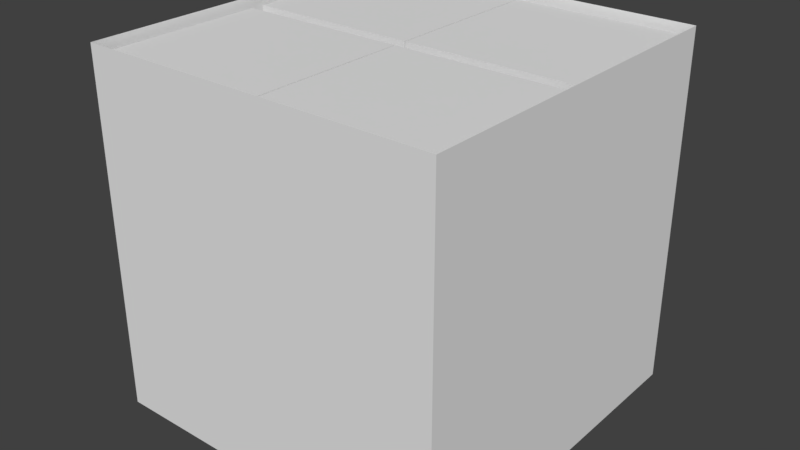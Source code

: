 # Source: box4.blend  (saved by Blender 2.78.0; exported with 4.5.12 LTS)
import bpy
from mathutils import Matrix  # noqa: F401  (used for matrix-valued properties, if any)

bpy.ops.wm.read_factory_settings(use_empty=True)
scene = bpy.context.scene
scene.name = 'Scene'

# ---- collections
col_collection_1 = bpy.data.collections.new('Collection 1'); scene.collection.children.link(col_collection_1)

# ---- world
world_world = bpy.data.worlds.new('World'); scene.world = world_world
world_world.color = (0.05088, 0.05088, 0.05088)
world_world.use_sun_shadow = False
world_world.sun_shadow_jitter_overblur = 0.0
world_world.cycles.sampling_method = 'MANUAL'

# ---- meshes
me_plane = bpy.data.meshes.new('Plane')
me_plane.from_pydata([(-1.0, -1.0, 0.0), (1.0, -1.0, 0.0), (-1.0, 1.0, 0.0), (1.0, 1.0, 0.0)], [], [(0, 1, 3, 2)])
me_plane.use_remesh_preserve_volume = False
me_plane.use_remesh_preserve_attributes = False
me_plane.use_mirror_vertex_groups = False
me_plane.update()
me_cube_009 = bpy.data.meshes.new('Cube.009')
me_cube_009.from_pydata([(0.0, 0.2105, -4.601e-08), (0.0, 0.2089, -0.02639), (0.0, 0.2039, -0.05236), (0.0, 0.1957, -0.0775), (0.0, 0.1845, -0.1014), (0.0, 0.1703, -0.1237), (0.0, 0.1535, -0.1441), (0.0, 0.1342, -0.1622), (0.0, 0.1128, -0.1778), (0.0, 0.08964, -0.1905), (0.0, 0.06506, -0.2002), (0.0, 0.03945, -0.2068), (0.0, 0.01322, -0.2101), (0.0, -0.01322, -0.2101), (0.0, -0.03945, -0.2068), (0.0, -0.06506, -0.2002), (0.0, -0.08964, -0.1905), (0.0, -0.1128, -0.1778), (0.0, -0.1342, -0.1622), (0.0, -0.1535, -0.1441), (0.0, -0.1703, -0.1237), (0.0, -0.1845, -0.1014), (0.0, -0.1957, -0.0775), (0.0, -0.2039, -0.05236), (0.0, -0.2089, -0.02639), (0.0, -0.2105, 1.23e-07), (0.0, -0.2089, 0.02639), (0.0, -0.2039, 0.05236), (0.0, -0.1957, 0.0775), (0.0, -0.1845, 0.1014), (0.0, -0.1703, 0.1237), (0.0, -0.1535, 0.1441), (0.0, -0.1342, 0.1622), (0.0, -0.1128, 0.1778), (0.0, -0.08964, 0.1905), (0.0, -0.06506, 0.2002), (0.0, -0.03945, 0.2068), (0.0, -0.01322, 0.2101), (0.0, 0.01322, 0.2101), (0.0, 0.03945, 0.2068), (0.0, 0.06506, 0.2002), (0.0, 0.08964, 0.1905), (0.0, 0.1128, 0.1778), (0.0, 0.1342, 0.1622), (0.0, 0.1535, 0.1441), (0.0, 0.1703, 0.1237), (0.0, 0.1845, 0.1014), (0.0, 0.1957, 0.0775), (0.0, 0.2039, 0.05236), (0.0, 0.2089, 0.02639), (-1.0, -1.0, -1.0), (-1.0, -1.0, 1.0), (-1.0, 1.0, -1.0), (-1.0, 1.0, 1.0), (1.0, -1.0, -1.0), (1.0, -1.0, 1.0), (1.0, 1.0, -1.0), (1.0, 1.0, 1.0), (-1.0, -0.2039, 0.05236), (-1.0, -0.1957, 0.0775), (-1.0, -0.1128, -0.1778), (-1.0, -0.1342, -0.1622), (-1.0, -0.2089, 0.02639), (-1.0, -0.1535, -0.1441), (-1.0, 0.06506, -0.2002), (-1.0, 0.01322, -0.2101), (-1.0, 0.1128, -0.1778), (-1.0, -0.08964, -0.1905), (-1.0, 0.08964, -0.1905), (-1.0, -0.06506, -0.2002), (-1.0, -0.1845, -0.1014), (-1.0, -0.1535, 0.1441), (-1.0, -0.1703, -0.1237), (-1.0, -0.1957, -0.0775), (-1.0, 0.2105, -2.301e-09), (-1.0, 0.1957, -0.0775), (-1.0, 0.2089, -0.02639), (-1.0, 0.2039, -0.05236), (-1.0, -0.1845, 0.1014), (-1.0, -0.1703, 0.1237), (-1.0, -0.1342, 0.1622), (-1.0, -0.1128, 0.1778), (-1.0, -0.03945, -0.2068), (-1.0, -0.01322, -0.2101), (-1.0, 0.03945, -0.2068), (-1.0, -0.2105, 1.667e-07), (-1.0, -0.2089, -0.02639), (-1.0, -0.2039, -0.05236), (-1.0, 0.1535, -0.1441), (-1.0, 0.1845, -0.1014), (-1.0, 0.1342, -0.1622), (-1.0, 0.1703, -0.1237), (-1.0, 0.2039, 0.05236), (-1.0, 0.2089, 0.02639), (-1.0, 0.01322, 0.2101), (-1.0, 0.03945, 0.2068), (-1.0, 0.08964, 0.1905), (-1.0, 0.1128, 0.1778), (-1.0, -0.01322, 0.2101), (-1.0, 0.1703, 0.1237), (-1.0, 0.1845, 0.1014), (-1.0, 0.1957, 0.0775), (-1.0, 0.1535, 0.1441), (-1.0, -0.08964, 0.1905), (-1.0, 0.06506, 0.2002), (-1.0, -0.06506, 0.2002), (-1.0, -0.03945, 0.2068), (-1.0, 0.1342, 0.1622), (-1.042, 1.0, -1.0), (-1.042, -1.0, -1.0), (-1.042, -1.0, 1.0), (-1.042, 1.0, 1.0), (-1.042, -0.2039, 0.05236), (-1.042, -0.1957, 0.0775), (-1.042, -0.1128, -0.1778), (-1.042, -0.1342, -0.1622), (-1.042, -0.2089, 0.02639), (-1.042, -0.1535, -0.1441), (-1.042, -0.08964, -0.1905), (-1.042, 0.08964, -0.1905), (-1.042, 0.06506, -0.2002), (-1.042, 0.1128, -0.1778), (-1.042, -0.06506, -0.2002), (-1.042, -0.1703, -0.1237), (-1.042, -0.1845, -0.1014), (-1.042, -0.1703, 0.1237), (-1.042, -0.1535, 0.1441), (-1.042, -0.1957, -0.0775), (-1.042, -0.2039, -0.05236), (-1.042, 0.2105, -3.073e-09), (-1.042, 0.2089, -0.02639), (-1.042, 0.1957, -0.0775), (-1.042, 0.1845, -0.1014), (-1.042, 0.2039, -0.05236), (-1.042, -0.1845, 0.1014), (-1.042, -0.1342, 0.1622), (-1.042, -0.1128, 0.1778), (-1.042, -0.01322, -0.2101), (-1.042, -0.03945, -0.2068), (-1.042, 0.03945, -0.2068), (-1.042, 0.01322, -0.2101), (-1.042, -0.2089, -0.02639), (-1.042, -0.2105, 1.659e-07), (-1.042, 0.1535, -0.1441), (-1.042, 0.1342, -0.1622), (-1.042, 0.1703, -0.1237), (-1.042, 0.2039, 0.05236), (-1.042, 0.2089, 0.02639), (-1.042, 0.01322, 0.2101), (-1.042, 0.03945, 0.2068), (-1.042, 0.08964, 0.1905), (-1.042, 0.1128, 0.1778), (-1.042, -0.01322, 0.2101), (-1.042, 0.1703, 0.1237), (-1.042, 0.1845, 0.1014), (-1.042, 0.1957, 0.0775), (-1.042, 0.1535, 0.1441), (-1.042, -0.08964, 0.1905), (-1.042, 0.06506, 0.2002), (-1.042, -0.06506, 0.2002), (-1.042, -0.03945, 0.2068), (-1.042, 0.1342, 0.1622)], [], [(1, 2, 3, 4, 5, 6, 7, 8, 9, 10, 11, 12, 13, 14, 15, 16, 17, 18, 19, 20, 21, 22, 23, 24, 25, 26, 27, 28, 29, 30, 31, 32, 33, 34, 35, 36, 37, 38, 39, 40, 41, 42, 43, 44, 45, 46, 47, 48, 49, 0), (72, 63, 117, 123), (52, 53, 57, 56), (56, 57, 55, 54), (54, 55, 51, 50), (52, 56, 54, 50), (57, 53, 51, 55), (96, 41, 40, 104), (94, 38, 37, 98), (88, 6, 5, 91), (81, 33, 32, 80), (78, 29, 28, 59), (69, 15, 14, 82), (66, 8, 7, 90), (59, 28, 27, 58), (101, 47, 46, 100), (87, 23, 22, 73), (89, 4, 3, 75), (79, 30, 29, 78), (64, 10, 9, 68), (76, 1, 0, 74), (61, 18, 17, 60), (60, 17, 16, 67), (67, 16, 15, 69), (105, 35, 34, 103), (100, 99, 153, 154), (100, 46, 45, 99), (70, 21, 20, 72), (97, 42, 41, 96), (93, 49, 48, 92), (72, 20, 19, 63), (102, 44, 43, 107), (83, 13, 12, 65), (98, 37, 36, 106), (62, 26, 25, 85), (77, 2, 1, 76), (99, 45, 44, 102), (73, 22, 21, 70), (90, 7, 6, 88), (91, 5, 4, 89), (84, 11, 10, 64), (65, 12, 11, 84), (106, 36, 35, 105), (85, 25, 24, 86), (82, 14, 13, 83), (68, 9, 8, 66), (58, 27, 26, 62), (74, 0, 49, 93), (80, 32, 31, 71), (103, 34, 33, 81), (75, 3, 2, 77), (95, 39, 38, 94), (63, 19, 18, 61), (104, 40, 39, 95), (86, 24, 23, 87), (71, 31, 30, 79), (107, 43, 42, 97), (92, 48, 47, 101), (109, 110, 142, 141, 128, 127, 124, 123, 117, 115, 114, 118, 122, 138, 137, 140, 139, 120, 119, 121, 144, 143, 145, 132, 131, 133, 130, 129, 111, 108), (111, 129, 147, 146, 155, 154, 153, 156, 161, 151, 150, 158, 149, 148, 152, 160, 159, 157, 136, 135, 126, 125, 134, 113, 112, 116, 142, 110), (92, 101, 155, 146), (73, 70, 124, 127), (99, 102, 156, 153), (76, 74, 129, 130), (101, 100, 154, 155), (89, 75, 131, 132), (52, 50, 109, 108), (103, 81, 136, 157), (75, 77, 133, 131), (50, 51, 110, 109), (104, 95, 149, 158), (77, 76, 130, 133), (51, 53, 111, 110), (96, 104, 158, 150), (79, 78, 134, 125), (53, 52, 108, 111), (84, 64, 120, 139), (80, 71, 126, 135), (105, 103, 157, 159), (81, 80, 135, 136), (98, 106, 160, 152), (78, 59, 113, 134), (102, 107, 161, 156), (82, 83, 137, 138), (106, 105, 159, 160), (65, 84, 139, 140), (107, 97, 151, 161), (69, 82, 138, 122), (83, 65, 140, 137), (85, 86, 141, 142), (62, 85, 142, 116), (59, 58, 112, 113), (86, 87, 128, 141), (61, 60, 114, 115), (90, 88, 143, 144), (58, 62, 116, 112), (91, 89, 132, 145), (63, 61, 115, 117), (66, 90, 144, 121), (60, 67, 118, 114), (88, 91, 145, 143), (64, 68, 119, 120), (93, 92, 146, 147), (68, 66, 121, 119), (74, 93, 147, 129), (67, 69, 122, 118), (95, 94, 148, 149), (70, 72, 123, 124), (97, 96, 150, 151), (71, 79, 125, 126), (94, 98, 152, 148), (87, 73, 127, 128)])
me_cube_009.use_remesh_preserve_volume = False
me_cube_009.use_remesh_preserve_attributes = False
me_cube_009.use_mirror_vertex_groups = False
me_cube_009.update()
me_cube_008 = bpy.data.meshes.new('Cube.008')
me_cube_008.from_pydata([(0.0, 0.2105, 4.601e-08), (0.0, 0.2089, -0.02639), (0.0, 0.2039, -0.05236), (0.0, 0.1957, -0.0775), (0.0, 0.1845, -0.1014), (0.0, 0.1703, -0.1237), (0.0, 0.1535, -0.1441), (0.0, 0.1342, -0.1622), (0.0, 0.1128, -0.1778), (0.0, 0.08964, -0.1905), (0.0, 0.06506, -0.2002), (0.0, 0.03945, -0.2068), (0.0, 0.01322, -0.2101), (0.0, -0.01322, -0.2101), (0.0, -0.03945, -0.2068), (0.0, -0.06506, -0.2002), (0.0, -0.08964, -0.1905), (0.0, -0.1128, -0.1778), (0.0, -0.1342, -0.1622), (0.0, -0.1535, -0.1441), (0.0, -0.1703, -0.1237), (0.0, -0.1845, -0.1014), (0.0, -0.1957, -0.0775), (0.0, -0.2039, -0.05236), (0.0, -0.2089, -0.02639), (0.0, -0.2105, 2.15e-07), (0.0, -0.2089, 0.02639), (0.0, -0.2039, 0.05236), (0.0, -0.1957, 0.0775), (0.0, -0.1845, 0.1014), (0.0, -0.1703, 0.1237), (0.0, -0.1535, 0.1441), (0.0, -0.1342, 0.1622), (0.0, -0.1128, 0.1778), (0.0, -0.08964, 0.1905), (0.0, -0.06506, 0.2002), (0.0, -0.03945, 0.2068), (0.0, -0.01322, 0.2101), (0.0, 0.01322, 0.2101), (0.0, 0.03945, 0.2068), (0.0, 0.06506, 0.2002), (0.0, 0.08964, 0.1905), (0.0, 0.1128, 0.1778), (0.0, 0.1342, 0.1622), (0.0, 0.1535, 0.1441), (0.0, 0.1703, 0.1237), (0.0, 0.1845, 0.1014), (0.0, 0.1957, 0.0775), (0.0, 0.2039, 0.05236), (0.0, 0.2089, 0.02639), (-1.0, -1.0, -1.0), (-1.0, -1.0, 1.0), (-1.0, 1.0, -1.0), (-1.0, 1.0, 1.0), (1.0, -1.0, -1.0), (1.0, -1.0, 1.0), (1.0, 1.0, -1.0), (1.0, 1.0, 1.0), (1.0, -0.2039, 0.05236), (1.0, -0.1957, 0.0775), (1.0, -0.1128, -0.1778), (1.0, -0.1342, -0.1622), (1.0, -0.2089, 0.02639), (1.0, -0.1535, -0.1441), (1.0, 0.06506, -0.2002), (1.0, 0.01322, -0.2101), (1.0, 0.1128, -0.1778), (1.0, -0.08964, -0.1905), (1.0, 0.08964, -0.1905), (1.0, -0.06506, -0.2002), (1.0, -0.1845, -0.1014), (1.0, -0.1535, 0.1441), (1.0, -0.1703, -0.1237), (1.0, -0.1957, -0.0775), (1.0, 0.2105, 2.301e-09), (1.0, 0.1957, -0.0775), (1.0, 0.2089, -0.02639), (1.0, 0.2039, -0.05236), (1.0, -0.1845, 0.1014), (1.0, -0.1703, 0.1237), (1.0, -0.1342, 0.1622), (1.0, -0.1128, 0.1778), (1.0, -0.03945, -0.2068), (1.0, -0.01322, -0.2101), (1.0, 0.03945, -0.2068), (1.0, -0.2105, 1.713e-07), (1.0, -0.2089, -0.02639), (1.0, -0.2039, -0.05236), (1.0, 0.1535, -0.1441), (1.0, 0.1845, -0.1014), (1.0, 0.1342, -0.1622), (1.0, 0.1703, -0.1237), (1.0, 0.2039, 0.05236), (1.0, 0.2089, 0.02639), (1.0, 0.01322, 0.2101), (1.0, 0.03945, 0.2068), (1.0, 0.08964, 0.1905), (1.0, 0.1128, 0.1778), (1.0, -0.01322, 0.2101), (1.0, 0.1703, 0.1237), (1.0, 0.1845, 0.1014), (1.0, 0.1957, 0.0775), (1.0, 0.1535, 0.1441), (1.0, -0.08964, 0.1905), (1.0, 0.06506, 0.2002), (1.0, -0.06506, 0.2002), (1.0, -0.03945, 0.2068), (1.0, 0.1342, 0.1622), (1.042, 1.0, 1.0), (1.042, 1.0, -1.0), (1.042, -1.0, -1.0), (1.042, -1.0, 1.0), (1.042, -0.2039, 0.05236), (1.042, -0.1957, 0.0775), (1.042, -0.1128, -0.1778), (1.042, -0.1342, -0.1622), (1.042, -0.2089, 0.02639), (1.042, -0.1535, -0.1441), (1.042, 0.08964, -0.1905), (1.042, 0.06506, -0.2002), (1.042, 0.1342, -0.1622), (1.042, 0.1128, -0.1778), (1.042, -0.06506, -0.2002), (1.042, -0.08964, -0.1905), (1.042, -0.1703, -0.1237), (1.042, -0.1845, -0.1014), (1.042, -0.1703, 0.1237), (1.042, -0.1535, 0.1441), (1.042, -0.1957, -0.0775), (1.042, 0.2039, -0.05236), (1.042, 0.1957, -0.0775), (1.042, 0.2105, 2.301e-09), (1.042, 0.2089, -0.02639), (1.042, -0.1845, 0.1014), (1.042, -0.1342, 0.1622), (1.042, -0.1128, 0.1778), (1.042, -0.01322, -0.2101), (1.042, -0.03945, -0.2068), (1.042, 0.03945, -0.2068), (1.042, 0.01322, -0.2101), (1.042, -0.2089, -0.02639), (1.042, -0.2105, 1.713e-07), (1.042, -0.2039, -0.05236), (1.042, 0.1703, -0.1237), (1.042, 0.1535, -0.1441), (1.042, 0.1845, -0.1014), (1.042, 0.2039, 0.05236), (1.042, 0.2089, 0.02639), (1.042, 0.01322, 0.2101), (1.042, 0.03945, 0.2068), (1.042, 0.06506, 0.2002), (1.042, 0.08964, 0.1905), (1.042, -0.01322, 0.2101), (1.042, 0.1128, 0.1778), (1.042, 0.1703, 0.1237), (1.042, 0.1845, 0.1014), (1.042, 0.1957, 0.0775), (1.042, 0.1535, 0.1441), (1.042, -0.08964, 0.1905), (1.042, -0.06506, 0.2002), (1.042, -0.03945, 0.2068), (1.042, 0.1342, 0.1622)], [], [(0, 1, 76, 74), (1, 2, 77, 76), (2, 3, 75, 77), (3, 4, 89, 75), (4, 5, 91, 89), (5, 6, 88, 91), (6, 7, 90, 88), (7, 8, 66, 90), (8, 9, 68, 66), (9, 10, 64, 68), (10, 11, 84, 64), (11, 12, 65, 84), (12, 13, 83, 65), (13, 14, 82, 83), (14, 15, 69, 82), (15, 16, 67, 69), (16, 17, 60, 67), (17, 18, 61, 60), (18, 19, 63, 61), (19, 20, 72, 63), (20, 21, 70, 72), (21, 22, 73, 70), (22, 23, 87, 73), (23, 24, 86, 87), (24, 25, 85, 86), (25, 26, 62, 85), (26, 27, 58, 62), (27, 28, 59, 58), (28, 29, 78, 59), (29, 30, 79, 78), (30, 31, 71, 79), (31, 32, 80, 71), (32, 33, 81, 80), (33, 34, 103, 81), (34, 35, 105, 103), (35, 36, 106, 105), (36, 37, 98, 106), (37, 38, 94, 98), (38, 39, 95, 94), (39, 40, 104, 95), (40, 41, 96, 104), (41, 42, 97, 96), (42, 43, 107, 97), (43, 44, 102, 107), (44, 45, 99, 102), (45, 46, 100, 99), (46, 47, 101, 100), (47, 48, 92, 101), (48, 49, 93, 92), (49, 0, 74, 93), (0, 49, 48, 47, 46, 45, 44, 43, 42, 41, 40, 39, 38, 37, 36, 35, 34, 33, 32, 31, 30, 29, 28, 27, 26, 25, 24, 23, 22, 21, 20, 19, 18, 17, 16, 15, 14, 13, 12, 11, 10, 9, 8, 7, 6, 5, 4, 3, 2, 1), (50, 51, 53, 52), (52, 53, 57, 56), (67, 60, 114, 123), (54, 55, 51, 50), (52, 56, 54, 50), (57, 53, 51, 55), (99, 100, 155, 154), (109, 108, 131, 132, 129, 130, 145, 143, 144, 120, 121, 118, 119, 138, 139, 136, 137, 122, 123, 114, 115, 117, 124, 125, 128, 142, 140, 141, 111, 110), (111, 141, 116, 112, 113, 133, 126, 127, 134, 135, 158, 159, 160, 152, 148, 149, 150, 151, 153, 161, 157, 154, 155, 156, 146, 147, 131, 108), (101, 92, 146, 156), (77, 75, 130, 129), (102, 99, 154, 157), (74, 76, 132, 131), (100, 101, 156, 155), (76, 77, 129, 132), (81, 103, 158, 135), (78, 79, 126, 133), (95, 104, 150, 149), (71, 80, 134, 127), (103, 105, 159, 158), (59, 78, 133, 113), (64, 84, 138, 119), (80, 81, 135, 134), (106, 98, 152, 160), (83, 82, 137, 136), (56, 57, 108, 109), (107, 102, 157, 161), (84, 65, 139, 138), (54, 56, 109, 110), (105, 106, 160, 159), (82, 69, 122, 137), (57, 55, 111, 108), (97, 107, 161, 153), (65, 83, 136, 139), (55, 54, 110, 111), (86, 85, 141, 140), (73, 87, 142, 128), (85, 62, 116, 141), (58, 59, 113, 112), (87, 86, 140, 142), (60, 61, 115, 114), (91, 88, 144, 143), (62, 58, 112, 116), (75, 89, 145, 130), (61, 63, 117, 115), (88, 90, 120, 144), (68, 64, 119, 118), (89, 91, 143, 145), (90, 66, 121, 120), (92, 93, 147, 146), (69, 67, 123, 122), (93, 74, 131, 147), (66, 68, 118, 121), (94, 95, 149, 148), (72, 70, 125, 124), (104, 96, 151, 150), (79, 71, 127, 126), (98, 94, 148, 152), (63, 72, 124, 117), (96, 97, 153, 151), (70, 73, 128, 125)])
me_cube_008.use_remesh_preserve_volume = False
me_cube_008.use_remesh_preserve_attributes = False
me_cube_008.use_mirror_vertex_groups = False
me_cube_008.update()
me_cylinder_003 = bpy.data.meshes.new('Cylinder.003')
me_cylinder_003.from_pydata([(0.0, 0.1, -0.5), (0.0, 0.1, 0.5), (0.01253, 0.09921, -0.5), (0.01253, 0.09921, 0.5), (0.02487, 0.09686, -0.5), (0.02487, 0.09686, 0.5), (0.03681, 0.09298, -0.5), (0.03681, 0.09298, 0.5), (0.04818, 0.08763, -0.5), (0.04818, 0.08763, 0.5), (0.05878, 0.0809, -0.5), (0.05878, 0.0809, 0.5), (0.06845, 0.0729, -0.5), (0.06845, 0.0729, 0.5), (0.07705, 0.06374, -0.5), (0.07705, 0.06374, 0.5), (0.08443, 0.05358, -0.5), (0.08443, 0.05358, 0.5), (0.09048, 0.04258, -0.5), (0.09048, 0.04258, 0.5), (0.09511, 0.0309, -0.5), (0.09511, 0.0309, 0.5), (0.09823, 0.01874, -0.5), (0.09823, 0.01874, 0.5), (0.0998, 0.006279, -0.5), (0.0998, 0.006279, 0.5), (0.0998, -0.006279, -0.5), (0.0998, -0.006279, 0.5), (0.09823, -0.01874, -0.5), (0.09823, -0.01874, 0.5), (0.09511, -0.0309, -0.5), (0.09511, -0.0309, 0.5), (0.09048, -0.04258, -0.5), (0.09048, -0.04258, 0.5), (0.08443, -0.05358, -0.5), (0.08443, -0.05358, 0.5), (0.07705, -0.06374, -0.5), (0.07705, -0.06374, 0.5), (0.06845, -0.0729, -0.5), (0.06845, -0.0729, 0.5), (0.05878, -0.0809, -0.5), (0.05878, -0.0809, 0.5), (0.04818, -0.08763, -0.5), (0.04818, -0.08763, 0.5), (0.03681, -0.09298, -0.5), (0.03681, -0.09298, 0.5), (0.02487, -0.09686, -0.5), (0.02487, -0.09686, 0.5), (0.01253, -0.09921, -0.5), (0.01253, -0.09921, 0.5), (-8.027e-08, -0.1, -0.5), (-8.027e-08, -0.1, 0.5), (-0.01253, -0.09921, -0.5), (-0.01253, -0.09921, 0.5), (-0.02487, -0.09686, -0.5), (-0.02487, -0.09686, 0.5), (-0.03681, -0.09298, -0.5), (-0.03681, -0.09298, 0.5), (-0.04818, -0.08763, -0.5), (-0.04818, -0.08763, 0.5), (-0.05878, -0.0809, -0.5), (-0.05878, -0.0809, 0.5), (-0.06845, -0.0729, -0.5), (-0.06845, -0.0729, 0.5), (-0.07705, -0.06374, -0.5), (-0.07705, -0.06374, 0.5), (-0.08443, -0.05358, -0.5), (-0.08443, -0.05358, 0.5), (-0.09048, -0.04258, -0.5), (-0.09048, -0.04258, 0.5), (-0.09511, -0.0309, -0.5), (-0.09511, -0.0309, 0.5), (-0.09823, -0.01874, -0.5), (-0.09823, -0.01874, 0.5), (-0.0998, -0.006279, -0.5), (-0.0998, -0.006279, 0.5), (-0.0998, 0.006279, -0.5), (-0.0998, 0.006279, 0.5), (-0.09823, 0.01874, -0.5), (-0.09823, 0.01874, 0.5), (-0.09511, 0.0309, -0.5), (-0.09511, 0.0309, 0.5), (-0.09048, 0.04258, -0.5), (-0.09048, 0.04258, 0.5), (-0.08443, 0.05358, -0.5), (-0.08443, 0.05358, 0.5), (-0.07705, 0.06374, -0.5), (-0.07705, 0.06374, 0.5), (-0.06845, 0.0729, -0.5), (-0.06845, 0.0729, 0.5), (-0.05878, 0.0809, -0.5), (-0.05878, 0.0809, 0.5), (-0.04818, 0.08763, -0.5), (-0.04818, 0.08763, 0.5), (-0.03681, 0.09298, -0.5), (-0.03681, 0.09298, 0.5), (-0.02487, 0.09686, -0.5), (-0.02487, 0.09686, 0.5), (-0.01253, 0.09921, -0.5), (-0.01253, 0.09921, 0.5)], [], [(0, 1, 3, 2), (2, 3, 5, 4), (4, 5, 7, 6), (6, 7, 9, 8), (8, 9, 11, 10), (10, 11, 13, 12), (12, 13, 15, 14), (14, 15, 17, 16), (16, 17, 19, 18), (18, 19, 21, 20), (20, 21, 23, 22), (22, 23, 25, 24), (24, 25, 27, 26), (26, 27, 29, 28), (28, 29, 31, 30), (30, 31, 33, 32), (32, 33, 35, 34), (34, 35, 37, 36), (36, 37, 39, 38), (38, 39, 41, 40), (40, 41, 43, 42), (42, 43, 45, 44), (44, 45, 47, 46), (46, 47, 49, 48), (48, 49, 51, 50), (50, 51, 53, 52), (52, 53, 55, 54), (54, 55, 57, 56), (56, 57, 59, 58), (58, 59, 61, 60), (60, 61, 63, 62), (62, 63, 65, 64), (64, 65, 67, 66), (66, 67, 69, 68), (68, 69, 71, 70), (70, 71, 73, 72), (72, 73, 75, 74), (74, 75, 77, 76), (76, 77, 79, 78), (78, 79, 81, 80), (80, 81, 83, 82), (82, 83, 85, 84), (84, 85, 87, 86), (86, 87, 89, 88), (88, 89, 91, 90), (90, 91, 93, 92), (92, 93, 95, 94), (94, 95, 97, 96), (3, 1, 99, 97, 95, 93, 91, 89, 87, 85, 83, 81, 79, 77, 75, 73, 71, 69, 67, 65, 63, 61, 59, 57, 55, 53, 51, 49, 47, 45, 43, 41, 39, 37, 35, 33, 31, 29, 27, 25, 23, 21, 19, 17, 15, 13, 11, 9, 7, 5), (96, 97, 99, 98), (98, 99, 1, 0), (0, 2, 4, 6, 8, 10, 12, 14, 16, 18, 20, 22, 24, 26, 28, 30, 32, 34, 36, 38, 40, 42, 44, 46, 48, 50, 52, 54, 56, 58, 60, 62, 64, 66, 68, 70, 72, 74, 76, 78, 80, 82, 84, 86, 88, 90, 92, 94, 96, 98)])
me_cylinder_003.use_remesh_preserve_volume = False
me_cylinder_003.use_remesh_preserve_attributes = False
me_cylinder_003.use_mirror_vertex_groups = False
me_cylinder_003.update()
me_cube_001 = bpy.data.meshes.new('Cube.001')
me_cube_001.from_pydata([(-1.0, -1.0, -1.0), (-1.0, -1.0, 1.0), (-1.0, 1.0, -1.0), (-1.0, 1.0, 1.0), (1.0, -1.0, -1.0), (1.0, -1.0, 1.0), (1.0, 1.0, -1.0), (1.0, 1.0, 1.0)], [], [(0, 1, 3, 2), (2, 3, 7, 6), (6, 7, 5, 4), (4, 5, 1, 0), (2, 6, 4, 0)])
me_cube_001.use_remesh_preserve_volume = False
me_cube_001.use_remesh_preserve_attributes = False
me_cube_001.use_mirror_vertex_groups = False
me_cube_001.update()
me_cube_002 = bpy.data.meshes.new('Cube.002')
me_cube_002.from_pydata([(-1.0, -1.0, -1.0), (-1.0, -1.0, 1.0), (-1.0, 1.0, -1.0), (-1.0, 1.0, 1.0), (1.0, -1.0, -1.0), (1.0, -1.0, 1.0), (1.0, 1.0, -1.0), (1.0, 1.0, 1.0), (1.0, 1.0, 0.0), (1.0, 0.0, -1.0), (1.0, 0.0, 1.0), (1.0, -1.0, 0.0), (1.0, 1.0, -0.5), (1.0, 0.5, -1.0), (1.0, -0.5, 1.0), (1.0, -1.0, -0.5), (1.0, 1.0, 0.5), (1.0, -0.5, -1.0), (1.0, 0.5, 1.0), (1.0, -1.0, 0.5), (1.0, 1.0, -0.73), (1.0, 0.75, -1.0), (1.0, -0.75, 1.0), (1.0, -1.0, -0.73), (1.0, 1.0, 0.27), (1.0, -0.25, -1.0), (1.0, 0.25, 1.0), (1.0, -1.0, 0.27), (1.0, 0.0, -0.73), (1.0, 0.0, 0.27), (1.0, 1.0, -0.27), (1.0, 0.25, -1.0), (1.0, -0.25, 1.0), (1.0, -1.0, -0.27), (1.0, 1.0, 0.73), (1.0, -0.75, -1.0), (1.0, 0.75, 1.0), (1.0, -1.0, 0.73), (1.0, 0.0, -0.27), (1.0, 0.0, 0.73), (1.0, 0.5, 0.27), (1.0, 0.5, 0.73), (1.0, 0.5, -0.73), (1.0, 0.5, -0.27), (1.0, -0.5, -0.73), (1.0, -0.5, -0.27), (1.0, -0.5, 0.27), (1.0, -0.5, 0.73), (1.0, -0.25, 0.73), (1.0, -0.25, 0.27), (1.0, -0.75, 0.27), (1.0, -0.25, -0.27), (1.0, -0.25, -0.73), (1.0, -0.75, -0.73), (1.0, 0.75, -0.27), (1.0, 0.75, -0.73), (1.0, 0.25, -0.73), (1.0, 0.75, 0.73), (1.0, 0.75, 0.27), (1.0, 0.25, 0.27), (1.0, 0.25, 0.73), (1.0, 0.25, -0.27), (1.0, -0.75, -0.27), (1.0, -0.75, 0.73), (1.401, 1.0, 0.73), (1.401, 1.0, 0.5), (1.401, -1.0, 0.73), (1.401, -1.0, 0.5), (1.401, 1.0, 0.27), (1.401, -1.0, 0.27), (1.401, -0.25, 0.73), (1.401, -0.5, 0.73), (1.401, 0.0, 0.73), (1.401, -0.25, 0.27), (1.401, -0.5, 0.27), (1.401, 0.0, 0.27), (1.401, -0.75, 0.27), (1.401, 0.75, 0.73), (1.401, 0.5, 0.73), (1.401, 0.75, 0.27), (1.401, 0.5, 0.27), (1.401, 0.25, 0.27), (1.401, 0.25, 0.73), (1.401, -0.75, 0.73), (1.401, 1.0, -0.27), (1.401, 1.0, -0.5), (1.401, -1.0, -0.27), (1.401, -1.0, -0.5), (1.401, 1.0, -0.73), (1.401, -1.0, -0.73), (1.401, -0.25, -0.27), (1.401, -0.5, -0.27), (1.401, 0.0, -0.27), (1.401, -0.25, -0.73), (1.401, -0.5, -0.73), (1.401, 0.0, -0.73), (1.401, -0.75, -0.73), (1.401, 0.75, -0.27), (1.401, 0.5, -0.27), (1.401, 0.75, -0.73), (1.401, 0.5, -0.73), (1.401, 0.25, -0.73), (1.401, 0.25, -0.27), (1.401, -0.75, -0.27), (1.042, 1.0, 0.25), (1.042, 1.0, 0.0), (1.042, -1.0, 0.25), (1.042, -1.0, 0.0), (1.042, 1.0, -0.25), (1.042, -1.0, -0.25), (1.042, -0.25, 0.25), (1.042, -0.5, 0.25), (1.042, 0.0, 0.25), (1.042, -0.75, 0.25), (1.042, -0.25, -0.25), (1.042, -0.5, -0.25), (1.042, 0.0, -0.25), (1.042, 0.75, -0.25), (1.042, 0.5, -0.25), (1.042, 0.75, 0.25), (1.042, 0.5, 0.25), (1.042, 0.25, 0.25), (1.042, 0.25, -0.25), (1.042, -0.75, -0.25), (1.042, -0.75, 1.0), (1.042, -1.0, 1.0), (1.042, 0.25, 1.0), (1.042, 0.0, 1.0), (1.042, -0.25, 1.0), (1.042, -0.5, 1.0), (1.042, 0.75, 1.0), (1.042, 0.5, 1.0), (1.042, 1.0, 1.0), (1.042, 1.0, 0.75), (1.042, -1.0, 0.75), (1.042, -0.25, 0.75), (1.042, -0.5, 0.75), (1.042, 0.0, 0.75), (1.042, 0.75, 0.75), (1.042, 0.5, 0.75), (1.042, 0.25, 0.75), (1.042, -0.75, 0.75), (1.042, 1.0, -0.75), (1.042, 1.0, -1.0), (1.042, 0.75, -1.0), (1.042, -1.0, -0.75), (1.042, -1.0, -1.0), (1.042, -0.25, -1.0), (1.042, 0.0, -1.0), (1.042, 0.25, -1.0), (1.042, 0.5, -1.0), (1.042, -0.75, -1.0), (1.042, -0.5, -1.0), (1.042, -0.25, -0.75), (1.042, -0.5, -0.75), (1.042, 0.0, -0.75), (1.042, -0.75, -0.75), (1.042, 0.75, -0.75), (1.042, 0.5, -0.75), (1.042, 0.25, -0.75)], [], [(0, 1, 3, 2), (2, 3, 7, 34, 16, 24, 8, 30, 12, 20, 6), (4, 23, 15, 33, 11, 27, 19, 37, 5, 1, 0), (2, 6, 21, 13, 31, 9, 25, 17, 35, 4, 0), (7, 3, 1, 5, 22, 14, 32, 10, 26, 18, 36), (15, 23, 89, 87, 86, 33), (37, 19, 27, 69, 67, 66), (75, 81, 80, 79, 68, 65, 64, 77, 78, 82, 72, 70, 71, 83, 66, 67, 69, 76, 74, 73), (42, 55, 20, 88, 99, 100, 101, 95, 93, 94, 96, 89, 23, 53, 44, 52, 28, 56), (43, 61, 38, 51, 45, 62, 33, 86, 103, 91, 90, 92, 102, 98, 97, 84, 30, 54), (63, 47, 136, 141), (8, 24, 104, 105), (42, 56, 159, 158), (95, 101, 100, 99, 88, 85, 84, 97, 98, 102, 92, 90, 91, 103, 86, 87, 89, 96, 94, 93), (12, 30, 84, 85, 88, 20), (49, 29, 59, 40, 58, 24, 68, 79, 80, 81, 75, 73, 74, 76, 69, 27, 50, 46), (39, 48, 47, 63, 37, 66, 83, 71, 70, 72, 82, 78, 77, 64, 34, 57, 41, 60), (24, 16, 34, 64, 65, 68), (107, 109, 123, 115, 114, 116, 122, 118, 117, 108, 105, 104, 119, 120, 121, 112, 110, 111, 113, 106), (45, 51, 114, 115), (43, 54, 117, 118), (30, 8, 105, 108), (51, 38, 116, 114), (54, 30, 108, 117), (38, 61, 122, 116), (61, 43, 118, 122), (27, 11, 107, 106), (58, 40, 120, 119), (49, 46, 111, 110), (33, 62, 123, 109), (11, 33, 109, 107), (24, 58, 119, 104), (29, 49, 110, 112), (62, 45, 115, 123), (59, 29, 112, 121), (50, 27, 106, 113), (40, 59, 121, 120), (46, 50, 113, 111), (124, 125, 134, 141, 136, 135, 137, 140, 139, 138, 133, 132, 130, 131, 126, 127, 128, 129), (7, 36, 130, 132), (32, 14, 129, 128), (39, 60, 140, 137), (5, 37, 134, 125), (60, 41, 139, 140), (41, 57, 138, 139), (47, 48, 135, 136), (26, 10, 127, 126), (57, 34, 133, 138), (14, 22, 124, 129), (48, 39, 137, 135), (10, 32, 128, 127), (22, 5, 125, 124), (36, 18, 131, 130), (34, 7, 132, 133), (37, 63, 141, 134), (18, 26, 126, 131), (153, 154, 156, 145, 146, 151, 152, 147, 148, 149, 150, 144, 143, 142, 157, 158, 159, 155), (25, 9, 148, 147), (13, 21, 144, 150), (6, 20, 142, 143), (9, 31, 149, 148), (52, 44, 154, 153), (21, 6, 143, 144), (55, 42, 158, 157), (35, 17, 152, 151), (28, 52, 153, 155), (20, 55, 157, 142), (23, 4, 146, 145), (53, 23, 145, 156), (17, 25, 147, 152), (56, 28, 155, 159), (4, 35, 151, 146), (44, 53, 156, 154), (31, 13, 150, 149)])
me_cube_002.use_remesh_preserve_volume = False
me_cube_002.use_remesh_preserve_attributes = False
me_cube_002.use_mirror_vertex_groups = False
me_cube_002.update()
me_cube_004 = bpy.data.meshes.new('Cube.004')
me_cube_004.from_pydata([(-1.0, -1.0, -1.0), (-1.0, -1.0, -0.75), (-1.0, 1.0, -0.75), (-1.0, 1.0, -1.0), (1.0, 1.0, -1.0), (1.0, -1.0, -1.0), (1.0, -1.0, 1.0), (-1.0, -1.0, 1.0), (-1.0, -1.0, 0.75), (-0.6701, -1.0, 0.75), (-0.6701, -1.0, 0.5), (-0.6701, -1.0, 0.25), (-1.0, -1.0, 0.25), (-1.0, -1.0, -0.25), (-0.6701, -1.0, -0.25), (-0.6701, -1.0, -0.5), (-0.6701, -1.0, -0.75), (-0.6701, 1.0, -0.75), (-0.6701, 1.0, -0.5), (-0.6701, 1.0, -0.25), (-1.0, 1.0, -0.25), (-1.0, 1.0, 0.25), (-0.6701, 1.0, 0.25), (-0.6701, 1.0, 0.5), (-0.6701, 1.0, 0.75), (-1.0, 1.0, 0.75), (-1.0, 1.0, 1.0), (1.0, 1.0, 1.0), (-0.6701, 0.0, 0.25), (-0.6701, -0.25, 0.25), (-0.6701, -0.5, 0.25), (-0.6701, -0.75, 0.25), (-0.6701, -0.75, 0.75), (-0.6701, -0.5, 0.75), (-0.6701, -0.25, 0.75), (-0.6701, 0.0, 0.75), (-0.6701, 0.25, 0.75), (-0.6701, 0.5, 0.75), (-0.6701, 0.75, 0.75), (-0.6701, 0.75, 0.25), (-0.6701, 0.5, 0.25), (-0.6701, 0.25, 0.25), (-0.6701, -0.75, -0.75), (-0.6701, -0.5, -0.75), (-0.6701, -0.25, -0.75), (-0.6701, 0.0, -0.75), (-0.6701, 0.25, -0.75), (-0.6701, 0.5, -0.75), (-0.6701, 0.75, -0.75), (-0.6701, -0.75, -0.25), (-0.6701, -0.5, -0.25), (-0.6701, -0.25, -0.25), (-0.6701, 0.0, -0.25), (-0.6701, 0.25, -0.25), (-0.6701, 0.5, -0.25), (-0.6701, 0.75, -0.25), (-1.021, 1.0, 0.75), (-1.021, 1.0, 1.0), (-1.021, -1.0, 1.0), (-1.021, -1.0, 0.75), (-1.021, 1.0, -0.25), (-1.021, 1.0, 0.25), (-1.021, -1.0, -0.25), (-1.021, -1.0, 0.25), (-1.021, -1.0, -1.0), (-1.021, -1.0, -0.75), (-1.021, 1.0, -0.75), (-1.021, 1.0, -1.0)], [], [(3, 0, 64, 67), (3, 4, 5, 0), (5, 6, 7, 8, 9, 10, 11, 12, 13, 14, 15, 16, 1, 0), (3, 2, 17, 18, 19, 20, 21, 22, 23, 24, 25, 26, 27, 4), (4, 27, 6, 5), (27, 26, 7, 6), (26, 25, 56, 57), (21, 20, 60, 61), (28, 29, 30, 31, 11, 10, 9, 32, 33, 34, 35, 36, 37, 38, 24, 23, 22, 39, 40, 41), (21, 12, 11, 31, 30, 29, 28, 41, 40, 39, 22), (8, 25, 24, 38, 37, 36, 35, 34, 33, 32, 9), (2, 1, 16, 42, 43, 44, 45, 46, 47, 48, 17), (45, 44, 43, 42, 16, 15, 14, 49, 50, 51, 52, 53, 54, 55, 19, 18, 17, 48, 47, 46), (13, 20, 19, 55, 54, 53, 52, 51, 50, 49, 14), (59, 58, 57, 56), (8, 7, 58, 59), (7, 26, 57, 58), (25, 8, 59, 56), (62, 63, 61, 60), (20, 13, 62, 60), (13, 12, 63, 62), (12, 21, 61, 63), (64, 65, 66, 67), (0, 1, 65, 64), (2, 3, 67, 66), (1, 2, 66, 65)])
me_cube_004.use_remesh_preserve_volume = False
me_cube_004.use_remesh_preserve_attributes = False
me_cube_004.use_mirror_vertex_groups = False
me_cube_004.update()
me_cube_005 = bpy.data.meshes.new('Cube.005')
me_cube_005.from_pydata([(-1.0, -1.0, -1.0), (-1.0, -1.0, -0.75), (-1.0, 1.0, -0.75), (-1.0, 1.0, -1.0), (1.0, 1.0, -1.0), (1.0, -1.0, -1.0), (1.0, -1.0, 1.0), (-1.0, -1.0, 1.0), (-1.0, -1.0, 0.75), (-0.6701, -1.0, 0.75), (-0.6701, -1.0, 0.5), (-0.6701, -1.0, 0.25), (-1.0, -1.0, 0.25), (-1.0, -1.0, -0.25), (-0.6701, -1.0, -0.25), (-0.6701, -1.0, -0.5), (-0.6701, -1.0, -0.75), (-0.6701, 1.0, -0.75), (-0.6701, 1.0, -0.5), (-0.6701, 1.0, -0.25), (-1.0, 1.0, -0.25), (-1.0, 1.0, 0.25), (-0.6701, 1.0, 0.25), (-0.6701, 1.0, 0.5), (-0.6701, 1.0, 0.75), (-1.0, 1.0, 0.75), (-1.0, 1.0, 1.0), (1.0, 1.0, 1.0), (-0.6701, 0.0, 0.25), (-0.6701, -0.25, 0.25), (-0.6701, -0.5, 0.25), (-0.6701, -0.75, 0.25), (-0.6701, -0.75, 0.75), (-0.6701, -0.5, 0.75), (-0.6701, -0.25, 0.75), (-0.6701, 0.0, 0.75), (-0.6701, 0.25, 0.75), (-0.6701, 0.5, 0.75), (-0.6701, 0.75, 0.75), (-0.6701, 0.75, 0.25), (-0.6701, 0.5, 0.25), (-0.6701, 0.25, 0.25), (-0.6701, -0.75, -0.75), (-0.6701, -0.5, -0.75), (-0.6701, -0.25, -0.75), (-0.6701, 0.0, -0.75), (-0.6701, 0.25, -0.75), (-0.6701, 0.5, -0.75), (-0.6701, 0.75, -0.75), (-0.6701, -0.75, -0.25), (-0.6701, -0.5, -0.25), (-0.6701, -0.25, -0.25), (-0.6701, 0.0, -0.25), (-0.6701, 0.25, -0.25), (-0.6701, 0.5, -0.25), (-0.6701, 0.75, -0.25), (-1.021, 1.0, 0.75), (-1.021, 1.0, 1.0), (-1.021, -1.0, 1.0), (-1.021, -1.0, 0.75), (-1.021, 1.0, -0.25), (-1.021, 1.0, 0.25), (-1.021, -1.0, -0.25), (-1.021, -1.0, 0.25), (-1.021, -1.0, -1.0), (-1.021, -1.0, -0.75), (-1.021, 1.0, -0.75), (-1.021, 1.0, -1.0)], [], [(3, 0, 64, 67), (3, 4, 5, 0), (5, 6, 7, 8, 9, 10, 11, 12, 13, 14, 15, 16, 1, 0), (3, 2, 17, 18, 19, 20, 21, 22, 23, 24, 25, 26, 27, 4), (4, 27, 6, 5), (27, 26, 7, 6), (26, 25, 56, 57), (21, 20, 60, 61), (28, 29, 30, 31, 11, 10, 9, 32, 33, 34, 35, 36, 37, 38, 24, 23, 22, 39, 40, 41), (21, 12, 11, 31, 30, 29, 28, 41, 40, 39, 22), (8, 25, 24, 38, 37, 36, 35, 34, 33, 32, 9), (2, 1, 16, 42, 43, 44, 45, 46, 47, 48, 17), (45, 44, 43, 42, 16, 15, 14, 49, 50, 51, 52, 53, 54, 55, 19, 18, 17, 48, 47, 46), (13, 20, 19, 55, 54, 53, 52, 51, 50, 49, 14), (59, 58, 57, 56), (8, 7, 58, 59), (7, 26, 57, 58), (25, 8, 59, 56), (62, 63, 61, 60), (20, 13, 62, 60), (13, 12, 63, 62), (12, 21, 61, 63), (64, 65, 66, 67), (0, 1, 65, 64), (2, 3, 67, 66), (1, 2, 66, 65)])
me_cube_005.use_remesh_preserve_volume = False
me_cube_005.use_remesh_preserve_attributes = False
me_cube_005.use_mirror_vertex_groups = False
me_cube_005.update()
me_cube_006 = bpy.data.meshes.new('Cube.006')
me_cube_006.from_pydata([(-1.0, -1.0, -1.0), (-1.0, -1.0, 1.0), (-1.0, 1.0, -1.0), (-1.0, 1.0, 1.0), (1.0, -1.0, -1.0), (1.0, -1.0, 1.0), (1.0, 1.0, -1.0), (1.0, 1.0, 1.0), (1.0, 1.0, 0.0), (1.0, 0.0, -1.0), (1.0, 0.0, 1.0), (1.0, -1.0, 0.0), (1.0, 1.0, -0.5), (1.0, 0.5, -1.0), (1.0, -0.5, 1.0), (1.0, -1.0, -0.5), (1.0, 1.0, 0.5), (1.0, -0.5, -1.0), (1.0, 0.5, 1.0), (1.0, -1.0, 0.5), (1.0, 1.0, -0.73), (1.0, 0.75, -1.0), (1.0, -0.75, 1.0), (1.0, -1.0, -0.73), (1.0, 1.0, 0.27), (1.0, -0.25, -1.0), (1.0, 0.25, 1.0), (1.0, -1.0, 0.27), (1.0, 0.0, -0.73), (1.0, 0.0, 0.27), (1.0, 1.0, -0.27), (1.0, 0.25, -1.0), (1.0, -0.25, 1.0), (1.0, -1.0, -0.27), (1.0, 1.0, 0.73), (1.0, -0.75, -1.0), (1.0, 0.75, 1.0), (1.0, -1.0, 0.73), (1.0, 0.0, -0.27), (1.0, 0.0, 0.73), (1.0, 0.5, 0.27), (1.0, 0.5, 0.73), (1.0, 0.5, -0.73), (1.0, 0.5, -0.27), (1.0, -0.5, -0.73), (1.0, -0.5, -0.27), (1.0, -0.5, 0.27), (1.0, -0.5, 0.73), (1.0, -0.25, 0.73), (1.0, -0.25, 0.27), (1.0, -0.75, 0.27), (1.0, -0.25, -0.27), (1.0, -0.25, -0.73), (1.0, -0.75, -0.73), (1.0, 0.75, -0.27), (1.0, 0.75, -0.73), (1.0, 0.25, -0.73), (1.0, 0.75, 0.73), (1.0, 0.75, 0.27), (1.0, 0.25, 0.27), (1.0, 0.25, 0.73), (1.0, 0.25, -0.27), (1.0, -0.75, -0.27), (1.0, -0.75, 0.73), (1.401, 1.0, 0.73), (1.401, 1.0, 0.5), (1.401, -1.0, 0.73), (1.401, -1.0, 0.5), (1.401, 1.0, 0.27), (1.401, -1.0, 0.27), (1.401, -0.25, 0.73), (1.401, -0.5, 0.73), (1.401, 0.0, 0.73), (1.401, -0.25, 0.27), (1.401, -0.5, 0.27), (1.401, 0.0, 0.27), (1.401, -0.75, 0.27), (1.401, 0.75, 0.73), (1.401, 0.5, 0.73), (1.401, 0.75, 0.27), (1.401, 0.5, 0.27), (1.401, 0.25, 0.27), (1.401, 0.25, 0.73), (1.401, -0.75, 0.73), (1.401, 1.0, -0.27), (1.401, 1.0, -0.5), (1.401, -1.0, -0.27), (1.401, -1.0, -0.5), (1.401, 1.0, -0.73), (1.401, -1.0, -0.73), (1.401, -0.25, -0.27), (1.401, -0.5, -0.27), (1.401, 0.0, -0.27), (1.401, -0.25, -0.73), (1.401, -0.5, -0.73), (1.401, 0.0, -0.73), (1.401, -0.75, -0.73), (1.401, 0.75, -0.27), (1.401, 0.5, -0.27), (1.401, 0.75, -0.73), (1.401, 0.5, -0.73), (1.401, 0.25, -0.73), (1.401, 0.25, -0.27), (1.401, -0.75, -0.27), (1.042, 1.0, 0.25), (1.042, 1.0, 0.0), (1.042, -1.0, 0.25), (1.042, -1.0, 0.0), (1.042, 1.0, -0.25), (1.042, -1.0, -0.25), (1.042, -0.25, 0.25), (1.042, -0.5, 0.25), (1.042, 0.0, 0.25), (1.042, -0.75, 0.25), (1.042, -0.25, -0.25), (1.042, -0.5, -0.25), (1.042, 0.0, -0.25), (1.042, 0.75, -0.25), (1.042, 0.5, -0.25), (1.042, 0.75, 0.25), (1.042, 0.5, 0.25), (1.042, 0.25, 0.25), (1.042, 0.25, -0.25), (1.042, -0.75, -0.25), (1.042, -0.75, 1.0), (1.042, -1.0, 1.0), (1.042, 0.25, 1.0), (1.042, 0.0, 1.0), (1.042, -0.25, 1.0), (1.042, -0.5, 1.0), (1.042, 0.75, 1.0), (1.042, 0.5, 1.0), (1.042, 1.0, 1.0), (1.042, 1.0, 0.75), (1.042, -1.0, 0.75), (1.042, -0.25, 0.75), (1.042, -0.5, 0.75), (1.042, 0.0, 0.75), (1.042, 0.75, 0.75), (1.042, 0.5, 0.75), (1.042, 0.25, 0.75), (1.042, -0.75, 0.75), (1.042, 1.0, -0.75), (1.042, 1.0, -1.0), (1.042, 0.75, -1.0), (1.042, -1.0, -0.75), (1.042, -1.0, -1.0), (1.042, -0.25, -1.0), (1.042, 0.0, -1.0), (1.042, 0.25, -1.0), (1.042, 0.5, -1.0), (1.042, -0.75, -1.0), (1.042, -0.5, -1.0), (1.042, -0.25, -0.75), (1.042, -0.5, -0.75), (1.042, 0.0, -0.75), (1.042, -0.75, -0.75), (1.042, 0.75, -0.75), (1.042, 0.5, -0.75), (1.042, 0.25, -0.75)], [], [(0, 1, 3, 2), (2, 3, 7, 34, 16, 24, 8, 30, 12, 20, 6), (4, 23, 15, 33, 11, 27, 19, 37, 5, 1, 0), (2, 6, 21, 13, 31, 9, 25, 17, 35, 4, 0), (7, 3, 1, 5, 22, 14, 32, 10, 26, 18, 36), (15, 23, 89, 87, 86, 33), (37, 19, 27, 69, 67, 66), (75, 81, 80, 79, 68, 65, 64, 77, 78, 82, 72, 70, 71, 83, 66, 67, 69, 76, 74, 73), (42, 55, 20, 88, 99, 100, 101, 95, 93, 94, 96, 89, 23, 53, 44, 52, 28, 56), (43, 61, 38, 51, 45, 62, 33, 86, 103, 91, 90, 92, 102, 98, 97, 84, 30, 54), (63, 47, 136, 141), (8, 24, 104, 105), (42, 56, 159, 158), (95, 101, 100, 99, 88, 85, 84, 97, 98, 102, 92, 90, 91, 103, 86, 87, 89, 96, 94, 93), (12, 30, 84, 85, 88, 20), (49, 29, 59, 40, 58, 24, 68, 79, 80, 81, 75, 73, 74, 76, 69, 27, 50, 46), (39, 48, 47, 63, 37, 66, 83, 71, 70, 72, 82, 78, 77, 64, 34, 57, 41, 60), (24, 16, 34, 64, 65, 68), (107, 109, 123, 115, 114, 116, 122, 118, 117, 108, 105, 104, 119, 120, 121, 112, 110, 111, 113, 106), (45, 51, 114, 115), (43, 54, 117, 118), (30, 8, 105, 108), (51, 38, 116, 114), (54, 30, 108, 117), (38, 61, 122, 116), (61, 43, 118, 122), (27, 11, 107, 106), (58, 40, 120, 119), (49, 46, 111, 110), (33, 62, 123, 109), (11, 33, 109, 107), (24, 58, 119, 104), (29, 49, 110, 112), (62, 45, 115, 123), (59, 29, 112, 121), (50, 27, 106, 113), (40, 59, 121, 120), (46, 50, 113, 111), (124, 125, 134, 141, 136, 135, 137, 140, 139, 138, 133, 132, 130, 131, 126, 127, 128, 129), (7, 36, 130, 132), (32, 14, 129, 128), (39, 60, 140, 137), (5, 37, 134, 125), (60, 41, 139, 140), (41, 57, 138, 139), (47, 48, 135, 136), (26, 10, 127, 126), (57, 34, 133, 138), (14, 22, 124, 129), (48, 39, 137, 135), (10, 32, 128, 127), (22, 5, 125, 124), (36, 18, 131, 130), (34, 7, 132, 133), (37, 63, 141, 134), (18, 26, 126, 131), (153, 154, 156, 145, 146, 151, 152, 147, 148, 149, 150, 144, 143, 142, 157, 158, 159, 155), (25, 9, 148, 147), (13, 21, 144, 150), (6, 20, 142, 143), (9, 31, 149, 148), (52, 44, 154, 153), (21, 6, 143, 144), (55, 42, 158, 157), (35, 17, 152, 151), (28, 52, 153, 155), (20, 55, 157, 142), (23, 4, 146, 145), (53, 23, 145, 156), (17, 25, 147, 152), (56, 28, 155, 159), (4, 35, 151, 146), (44, 53, 156, 154), (31, 13, 150, 149)])
me_cube_006.use_remesh_preserve_volume = False
me_cube_006.use_remesh_preserve_attributes = False
me_cube_006.use_mirror_vertex_groups = False
me_cube_006.update()
me_cube_007 = bpy.data.meshes.new('Cube.007')
me_cube_007.from_pydata([(0.0, 0.2105, 4.601e-08), (0.0, 0.2089, -0.02639), (0.0, 0.2039, -0.05236), (0.0, 0.1957, -0.0775), (0.0, 0.1845, -0.1014), (0.0, 0.1703, -0.1237), (0.0, 0.1535, -0.1441), (0.0, 0.1342, -0.1622), (0.0, 0.1128, -0.1778), (0.0, 0.08964, -0.1905), (0.0, 0.06506, -0.2002), (0.0, 0.03945, -0.2068), (0.0, 0.01322, -0.2101), (0.0, -0.01322, -0.2101), (0.0, -0.03945, -0.2068), (0.0, -0.06506, -0.2002), (0.0, -0.08964, -0.1905), (0.0, -0.1128, -0.1778), (0.0, -0.1342, -0.1622), (0.0, -0.1535, -0.1441), (0.0, -0.1703, -0.1237), (0.0, -0.1845, -0.1014), (0.0, -0.1957, -0.0775), (0.0, -0.2039, -0.05236), (0.0, -0.2089, -0.02639), (0.0, -0.2105, 2.15e-07), (0.0, -0.2089, 0.02639), (0.0, -0.2039, 0.05236), (0.0, -0.1957, 0.0775), (0.0, -0.1845, 0.1014), (0.0, -0.1703, 0.1237), (0.0, -0.1535, 0.1441), (0.0, -0.1342, 0.1622), (0.0, -0.1128, 0.1778), (0.0, -0.08964, 0.1905), (0.0, -0.06506, 0.2002), (0.0, -0.03945, 0.2068), (0.0, -0.01322, 0.2101), (0.0, 0.01322, 0.2101), (0.0, 0.03945, 0.2068), (0.0, 0.06506, 0.2002), (0.0, 0.08964, 0.1905), (0.0, 0.1128, 0.1778), (0.0, 0.1342, 0.1622), (0.0, 0.1535, 0.1441), (0.0, 0.1703, 0.1237), (0.0, 0.1845, 0.1014), (0.0, 0.1957, 0.0775), (0.0, 0.2039, 0.05236), (0.0, 0.2089, 0.02639), (-1.0, -1.0, -1.0), (-1.0, -1.0, 1.0), (-1.0, 1.0, -1.0), (-1.0, 1.0, 1.0), (1.0, -1.0, -1.0), (1.0, -1.0, 1.0), (1.0, 1.0, -1.0), (1.0, 1.0, 1.0), (1.0, -0.2039, 0.05236), (1.0, -0.1957, 0.0775), (1.0, -0.1128, -0.1778), (1.0, -0.1342, -0.1622), (1.0, -0.2089, 0.02639), (1.0, -0.1535, -0.1441), (1.0, 0.06506, -0.2002), (1.0, 0.01322, -0.2101), (1.0, 0.1128, -0.1778), (1.0, -0.08964, -0.1905), (1.0, 0.08964, -0.1905), (1.0, -0.06506, -0.2002), (1.0, -0.1845, -0.1014), (1.0, -0.1535, 0.1441), (1.0, -0.1703, -0.1237), (1.0, -0.1957, -0.0775), (1.0, 0.2105, 2.301e-09), (1.0, 0.1957, -0.0775), (1.0, 0.2089, -0.02639), (1.0, 0.2039, -0.05236), (1.0, -0.1845, 0.1014), (1.0, -0.1703, 0.1237), (1.0, -0.1342, 0.1622), (1.0, -0.1128, 0.1778), (1.0, -0.03945, -0.2068), (1.0, -0.01322, -0.2101), (1.0, 0.03945, -0.2068), (1.0, -0.2105, 1.713e-07), (1.0, -0.2089, -0.02639), (1.0, -0.2039, -0.05236), (1.0, 0.1535, -0.1441), (1.0, 0.1845, -0.1014), (1.0, 0.1342, -0.1622), (1.0, 0.1703, -0.1237), (1.0, 0.2039, 0.05236), (1.0, 0.2089, 0.02639), (1.0, 0.01322, 0.2101), (1.0, 0.03945, 0.2068), (1.0, 0.08964, 0.1905), (1.0, 0.1128, 0.1778), (1.0, -0.01322, 0.2101), (1.0, 0.1703, 0.1237), (1.0, 0.1845, 0.1014), (1.0, 0.1957, 0.0775), (1.0, 0.1535, 0.1441), (1.0, -0.08964, 0.1905), (1.0, 0.06506, 0.2002), (1.0, -0.06506, 0.2002), (1.0, -0.03945, 0.2068), (1.0, 0.1342, 0.1622), (1.042, 1.0, 1.0), (1.042, 1.0, -1.0), (1.042, -1.0, -1.0), (1.042, -1.0, 1.0), (1.042, -0.2039, 0.05236), (1.042, -0.1957, 0.0775), (1.042, -0.1128, -0.1778), (1.042, -0.1342, -0.1622), (1.042, -0.2089, 0.02639), (1.042, -0.1535, -0.1441), (1.042, 0.08964, -0.1905), (1.042, 0.06506, -0.2002), (1.042, 0.1342, -0.1622), (1.042, 0.1128, -0.1778), (1.042, -0.06506, -0.2002), (1.042, -0.08964, -0.1905), (1.042, -0.1703, -0.1237), (1.042, -0.1845, -0.1014), (1.042, -0.1703, 0.1237), (1.042, -0.1535, 0.1441), (1.042, -0.1957, -0.0775), (1.042, 0.2039, -0.05236), (1.042, 0.1957, -0.0775), (1.042, 0.2105, 2.301e-09), (1.042, 0.2089, -0.02639), (1.042, -0.1845, 0.1014), (1.042, -0.1342, 0.1622), (1.042, -0.1128, 0.1778), (1.042, -0.01322, -0.2101), (1.042, -0.03945, -0.2068), (1.042, 0.03945, -0.2068), (1.042, 0.01322, -0.2101), (1.042, -0.2089, -0.02639), (1.042, -0.2105, 1.713e-07), (1.042, -0.2039, -0.05236), (1.042, 0.1703, -0.1237), (1.042, 0.1535, -0.1441), (1.042, 0.1845, -0.1014), (1.042, 0.2039, 0.05236), (1.042, 0.2089, 0.02639), (1.042, 0.01322, 0.2101), (1.042, 0.03945, 0.2068), (1.042, 0.06506, 0.2002), (1.042, 0.08964, 0.1905), (1.042, -0.01322, 0.2101), (1.042, 0.1128, 0.1778), (1.042, 0.1703, 0.1237), (1.042, 0.1845, 0.1014), (1.042, 0.1957, 0.0775), (1.042, 0.1535, 0.1441), (1.042, -0.08964, 0.1905), (1.042, -0.06506, 0.2002), (1.042, -0.03945, 0.2068), (1.042, 0.1342, 0.1622)], [], [(0, 1, 76, 74), (1, 2, 77, 76), (2, 3, 75, 77), (3, 4, 89, 75), (4, 5, 91, 89), (5, 6, 88, 91), (6, 7, 90, 88), (7, 8, 66, 90), (8, 9, 68, 66), (9, 10, 64, 68), (10, 11, 84, 64), (11, 12, 65, 84), (12, 13, 83, 65), (13, 14, 82, 83), (14, 15, 69, 82), (15, 16, 67, 69), (16, 17, 60, 67), (17, 18, 61, 60), (18, 19, 63, 61), (19, 20, 72, 63), (20, 21, 70, 72), (21, 22, 73, 70), (22, 23, 87, 73), (23, 24, 86, 87), (24, 25, 85, 86), (25, 26, 62, 85), (26, 27, 58, 62), (27, 28, 59, 58), (28, 29, 78, 59), (29, 30, 79, 78), (30, 31, 71, 79), (31, 32, 80, 71), (32, 33, 81, 80), (33, 34, 103, 81), (34, 35, 105, 103), (35, 36, 106, 105), (36, 37, 98, 106), (37, 38, 94, 98), (38, 39, 95, 94), (39, 40, 104, 95), (40, 41, 96, 104), (41, 42, 97, 96), (42, 43, 107, 97), (43, 44, 102, 107), (44, 45, 99, 102), (45, 46, 100, 99), (46, 47, 101, 100), (47, 48, 92, 101), (48, 49, 93, 92), (49, 0, 74, 93), (0, 49, 48, 47, 46, 45, 44, 43, 42, 41, 40, 39, 38, 37, 36, 35, 34, 33, 32, 31, 30, 29, 28, 27, 26, 25, 24, 23, 22, 21, 20, 19, 18, 17, 16, 15, 14, 13, 12, 11, 10, 9, 8, 7, 6, 5, 4, 3, 2, 1), (50, 51, 53, 52), (52, 53, 57, 56), (67, 60, 114, 123), (54, 55, 51, 50), (52, 56, 54, 50), (57, 53, 51, 55), (99, 100, 155, 154), (109, 108, 131, 132, 129, 130, 145, 143, 144, 120, 121, 118, 119, 138, 139, 136, 137, 122, 123, 114, 115, 117, 124, 125, 128, 142, 140, 141, 111, 110), (111, 141, 116, 112, 113, 133, 126, 127, 134, 135, 158, 159, 160, 152, 148, 149, 150, 151, 153, 161, 157, 154, 155, 156, 146, 147, 131, 108), (101, 92, 146, 156), (77, 75, 130, 129), (102, 99, 154, 157), (74, 76, 132, 131), (100, 101, 156, 155), (76, 77, 129, 132), (81, 103, 158, 135), (78, 79, 126, 133), (95, 104, 150, 149), (71, 80, 134, 127), (103, 105, 159, 158), (59, 78, 133, 113), (64, 84, 138, 119), (80, 81, 135, 134), (106, 98, 152, 160), (83, 82, 137, 136), (56, 57, 108, 109), (107, 102, 157, 161), (84, 65, 139, 138), (54, 56, 109, 110), (105, 106, 160, 159), (82, 69, 122, 137), (57, 55, 111, 108), (97, 107, 161, 153), (65, 83, 136, 139), (55, 54, 110, 111), (86, 85, 141, 140), (73, 87, 142, 128), (85, 62, 116, 141), (58, 59, 113, 112), (87, 86, 140, 142), (60, 61, 115, 114), (91, 88, 144, 143), (62, 58, 112, 116), (75, 89, 145, 130), (61, 63, 117, 115), (88, 90, 120, 144), (68, 64, 119, 118), (89, 91, 143, 145), (90, 66, 121, 120), (92, 93, 147, 146), (69, 67, 123, 122), (93, 74, 131, 147), (66, 68, 118, 121), (94, 95, 149, 148), (72, 70, 125, 124), (104, 96, 151, 150), (79, 71, 127, 126), (98, 94, 148, 152), (63, 72, 124, 117), (96, 97, 153, 151), (70, 73, 128, 125)])
me_cube_007.use_remesh_preserve_volume = False
me_cube_007.use_remesh_preserve_attributes = False
me_cube_007.use_mirror_vertex_groups = False
me_cube_007.update()
me_cube_015 = bpy.data.meshes.new('Cube.015')
me_cube_015.from_pydata([(0.0, 0.2105, -4.601e-08), (0.0, 0.2089, -0.02639), (0.0, 0.2039, -0.05236), (0.0, 0.1957, -0.0775), (0.0, 0.1845, -0.1014), (0.0, 0.1703, -0.1237), (0.0, 0.1535, -0.1441), (0.0, 0.1342, -0.1622), (0.0, 0.1128, -0.1778), (0.0, 0.08964, -0.1905), (0.0, 0.06506, -0.2002), (0.0, 0.03945, -0.2068), (0.0, 0.01322, -0.2101), (0.0, -0.01322, -0.2101), (0.0, -0.03945, -0.2068), (0.0, -0.06506, -0.2002), (0.0, -0.08964, -0.1905), (0.0, -0.1128, -0.1778), (0.0, -0.1342, -0.1622), (0.0, -0.1535, -0.1441), (0.0, -0.1703, -0.1237), (0.0, -0.1845, -0.1014), (0.0, -0.1957, -0.0775), (0.0, -0.2039, -0.05236), (0.0, -0.2089, -0.02639), (0.0, -0.2105, 1.23e-07), (0.0, -0.2089, 0.02639), (0.0, -0.2039, 0.05236), (0.0, -0.1957, 0.0775), (0.0, -0.1845, 0.1014), (0.0, -0.1703, 0.1237), (0.0, -0.1535, 0.1441), (0.0, -0.1342, 0.1622), (0.0, -0.1128, 0.1778), (0.0, -0.08964, 0.1905), (0.0, -0.06506, 0.2002), (0.0, -0.03945, 0.2068), (0.0, -0.01322, 0.2101), (0.0, 0.01322, 0.2101), (0.0, 0.03945, 0.2068), (0.0, 0.06506, 0.2002), (0.0, 0.08964, 0.1905), (0.0, 0.1128, 0.1778), (0.0, 0.1342, 0.1622), (0.0, 0.1535, 0.1441), (0.0, 0.1703, 0.1237), (0.0, 0.1845, 0.1014), (0.0, 0.1957, 0.0775), (0.0, 0.2039, 0.05236), (0.0, 0.2089, 0.02639), (-1.0, -1.0, -1.0), (-1.0, -1.0, 1.0), (-1.0, 1.0, -1.0), (-1.0, 1.0, 1.0), (1.0, -1.0, -1.0), (1.0, -1.0, 1.0), (1.0, 1.0, -1.0), (1.0, 1.0, 1.0), (-1.0, -0.2039, 0.05236), (-1.0, -0.1957, 0.0775), (-1.0, -0.1128, -0.1778), (-1.0, -0.1342, -0.1622), (-1.0, -0.2089, 0.02639), (-1.0, -0.1535, -0.1441), (-1.0, 0.06506, -0.2002), (-1.0, 0.01322, -0.2101), (-1.0, 0.1128, -0.1778), (-1.0, -0.08964, -0.1905), (-1.0, 0.08964, -0.1905), (-1.0, -0.06506, -0.2002), (-1.0, -0.1845, -0.1014), (-1.0, -0.1535, 0.1441), (-1.0, -0.1703, -0.1237), (-1.0, -0.1957, -0.0775), (-1.0, 0.2105, -2.301e-09), (-1.0, 0.1957, -0.0775), (-1.0, 0.2089, -0.02639), (-1.0, 0.2039, -0.05236), (-1.0, -0.1845, 0.1014), (-1.0, -0.1703, 0.1237), (-1.0, -0.1342, 0.1622), (-1.0, -0.1128, 0.1778), (-1.0, -0.03945, -0.2068), (-1.0, -0.01322, -0.2101), (-1.0, 0.03945, -0.2068), (-1.0, -0.2105, 1.667e-07), (-1.0, -0.2089, -0.02639), (-1.0, -0.2039, -0.05236), (-1.0, 0.1535, -0.1441), (-1.0, 0.1845, -0.1014), (-1.0, 0.1342, -0.1622), (-1.0, 0.1703, -0.1237), (-1.0, 0.2039, 0.05236), (-1.0, 0.2089, 0.02639), (-1.0, 0.01322, 0.2101), (-1.0, 0.03945, 0.2068), (-1.0, 0.08964, 0.1905), (-1.0, 0.1128, 0.1778), (-1.0, -0.01322, 0.2101), (-1.0, 0.1703, 0.1237), (-1.0, 0.1845, 0.1014), (-1.0, 0.1957, 0.0775), (-1.0, 0.1535, 0.1441), (-1.0, -0.08964, 0.1905), (-1.0, 0.06506, 0.2002), (-1.0, -0.06506, 0.2002), (-1.0, -0.03945, 0.2068), (-1.0, 0.1342, 0.1622), (-1.042, 1.0, -1.0), (-1.042, -1.0, -1.0), (-1.042, -1.0, 1.0), (-1.042, 1.0, 1.0), (-1.042, -0.2039, 0.05236), (-1.042, -0.1957, 0.0775), (-1.042, -0.1128, -0.1778), (-1.042, -0.1342, -0.1622), (-1.042, -0.2089, 0.02639), (-1.042, -0.1535, -0.1441), (-1.042, -0.08964, -0.1905), (-1.042, 0.08964, -0.1905), (-1.042, 0.06506, -0.2002), (-1.042, 0.1128, -0.1778), (-1.042, -0.06506, -0.2002), (-1.042, -0.1703, -0.1237), (-1.042, -0.1845, -0.1014), (-1.042, -0.1703, 0.1237), (-1.042, -0.1535, 0.1441), (-1.042, -0.1957, -0.0775), (-1.042, -0.2039, -0.05236), (-1.042, 0.2105, -3.073e-09), (-1.042, 0.2089, -0.02639), (-1.042, 0.1957, -0.0775), (-1.042, 0.1845, -0.1014), (-1.042, 0.2039, -0.05236), (-1.042, -0.1845, 0.1014), (-1.042, -0.1342, 0.1622), (-1.042, -0.1128, 0.1778), (-1.042, -0.01322, -0.2101), (-1.042, -0.03945, -0.2068), (-1.042, 0.03945, -0.2068), (-1.042, 0.01322, -0.2101), (-1.042, -0.2089, -0.02639), (-1.042, -0.2105, 1.659e-07), (-1.042, 0.1535, -0.1441), (-1.042, 0.1342, -0.1622), (-1.042, 0.1703, -0.1237), (-1.042, 0.2039, 0.05236), (-1.042, 0.2089, 0.02639), (-1.042, 0.01322, 0.2101), (-1.042, 0.03945, 0.2068), (-1.042, 0.08964, 0.1905), (-1.042, 0.1128, 0.1778), (-1.042, -0.01322, 0.2101), (-1.042, 0.1703, 0.1237), (-1.042, 0.1845, 0.1014), (-1.042, 0.1957, 0.0775), (-1.042, 0.1535, 0.1441), (-1.042, -0.08964, 0.1905), (-1.042, 0.06506, 0.2002), (-1.042, -0.06506, 0.2002), (-1.042, -0.03945, 0.2068), (-1.042, 0.1342, 0.1622)], [], [(1, 2, 3, 4, 5, 6, 7, 8, 9, 10, 11, 12, 13, 14, 15, 16, 17, 18, 19, 20, 21, 22, 23, 24, 25, 26, 27, 28, 29, 30, 31, 32, 33, 34, 35, 36, 37, 38, 39, 40, 41, 42, 43, 44, 45, 46, 47, 48, 49, 0), (72, 63, 117, 123), (52, 53, 57, 56), (56, 57, 55, 54), (54, 55, 51, 50), (52, 56, 54, 50), (57, 53, 51, 55), (96, 41, 40, 104), (94, 38, 37, 98), (88, 6, 5, 91), (81, 33, 32, 80), (78, 29, 28, 59), (69, 15, 14, 82), (66, 8, 7, 90), (59, 28, 27, 58), (101, 47, 46, 100), (87, 23, 22, 73), (89, 4, 3, 75), (79, 30, 29, 78), (64, 10, 9, 68), (76, 1, 0, 74), (61, 18, 17, 60), (60, 17, 16, 67), (67, 16, 15, 69), (105, 35, 34, 103), (100, 99, 153, 154), (100, 46, 45, 99), (70, 21, 20, 72), (97, 42, 41, 96), (93, 49, 48, 92), (72, 20, 19, 63), (102, 44, 43, 107), (83, 13, 12, 65), (98, 37, 36, 106), (62, 26, 25, 85), (77, 2, 1, 76), (99, 45, 44, 102), (73, 22, 21, 70), (90, 7, 6, 88), (91, 5, 4, 89), (84, 11, 10, 64), (65, 12, 11, 84), (106, 36, 35, 105), (85, 25, 24, 86), (82, 14, 13, 83), (68, 9, 8, 66), (58, 27, 26, 62), (74, 0, 49, 93), (80, 32, 31, 71), (103, 34, 33, 81), (75, 3, 2, 77), (95, 39, 38, 94), (63, 19, 18, 61), (104, 40, 39, 95), (86, 24, 23, 87), (71, 31, 30, 79), (107, 43, 42, 97), (92, 48, 47, 101), (109, 110, 142, 141, 128, 127, 124, 123, 117, 115, 114, 118, 122, 138, 137, 140, 139, 120, 119, 121, 144, 143, 145, 132, 131, 133, 130, 129, 111, 108), (111, 129, 147, 146, 155, 154, 153, 156, 161, 151, 150, 158, 149, 148, 152, 160, 159, 157, 136, 135, 126, 125, 134, 113, 112, 116, 142, 110), (92, 101, 155, 146), (73, 70, 124, 127), (99, 102, 156, 153), (76, 74, 129, 130), (101, 100, 154, 155), (89, 75, 131, 132), (52, 50, 109, 108), (103, 81, 136, 157), (75, 77, 133, 131), (50, 51, 110, 109), (104, 95, 149, 158), (77, 76, 130, 133), (51, 53, 111, 110), (96, 104, 158, 150), (79, 78, 134, 125), (53, 52, 108, 111), (84, 64, 120, 139), (80, 71, 126, 135), (105, 103, 157, 159), (81, 80, 135, 136), (98, 106, 160, 152), (78, 59, 113, 134), (102, 107, 161, 156), (82, 83, 137, 138), (106, 105, 159, 160), (65, 84, 139, 140), (107, 97, 151, 161), (69, 82, 138, 122), (83, 65, 140, 137), (85, 86, 141, 142), (62, 85, 142, 116), (59, 58, 112, 113), (86, 87, 128, 141), (61, 60, 114, 115), (90, 88, 143, 144), (58, 62, 116, 112), (91, 89, 132, 145), (63, 61, 115, 117), (66, 90, 144, 121), (60, 67, 118, 114), (88, 91, 145, 143), (64, 68, 119, 120), (93, 92, 146, 147), (68, 66, 121, 119), (74, 93, 147, 129), (67, 69, 122, 118), (95, 94, 148, 149), (70, 72, 123, 124), (97, 96, 150, 151), (71, 79, 125, 126), (94, 98, 152, 148), (87, 73, 127, 128)])
me_cube_015.use_remesh_preserve_volume = False
me_cube_015.use_remesh_preserve_attributes = False
me_cube_015.use_mirror_vertex_groups = False
me_cube_015.update()
me_cylinder_000 = bpy.data.meshes.new('Cylinder.000')
me_cylinder_000.from_pydata([(0.0, 0.1, -0.5), (0.0, 0.1, 0.5), (0.01253, 0.09921, -0.5), (0.01253, 0.09921, 0.5), (0.02487, 0.09686, -0.5), (0.02487, 0.09686, 0.5), (0.03681, 0.09298, -0.5), (0.03681, 0.09298, 0.5), (0.04818, 0.08763, -0.5), (0.04818, 0.08763, 0.5), (0.05878, 0.0809, -0.5), (0.05878, 0.0809, 0.5), (0.06845, 0.0729, -0.5), (0.06845, 0.0729, 0.5), (0.07705, 0.06374, -0.5), (0.07705, 0.06374, 0.5), (0.08443, 0.05358, -0.5), (0.08443, 0.05358, 0.5), (0.09048, 0.04258, -0.5), (0.09048, 0.04258, 0.5), (0.09511, 0.0309, -0.5), (0.09511, 0.0309, 0.5), (0.09823, 0.01874, -0.5), (0.09823, 0.01874, 0.5), (0.0998, 0.006279, -0.5), (0.0998, 0.006279, 0.5), (0.0998, -0.006279, -0.5), (0.0998, -0.006279, 0.5), (0.09823, -0.01874, -0.5), (0.09823, -0.01874, 0.5), (0.09511, -0.0309, -0.5), (0.09511, -0.0309, 0.5), (0.09048, -0.04258, -0.5), (0.09048, -0.04258, 0.5), (0.08443, -0.05358, -0.5), (0.08443, -0.05358, 0.5), (0.07705, -0.06374, -0.5), (0.07705, -0.06374, 0.5), (0.06845, -0.0729, -0.5), (0.06845, -0.0729, 0.5), (0.05878, -0.0809, -0.5), (0.05878, -0.0809, 0.5), (0.04818, -0.08763, -0.5), (0.04818, -0.08763, 0.5), (0.03681, -0.09298, -0.5), (0.03681, -0.09298, 0.5), (0.02487, -0.09686, -0.5), (0.02487, -0.09686, 0.5), (0.01253, -0.09921, -0.5), (0.01253, -0.09921, 0.5), (-8.027e-08, -0.1, -0.5), (-8.027e-08, -0.1, 0.5), (-0.01253, -0.09921, -0.5), (-0.01253, -0.09921, 0.5), (-0.02487, -0.09686, -0.5), (-0.02487, -0.09686, 0.5), (-0.03681, -0.09298, -0.5), (-0.03681, -0.09298, 0.5), (-0.04818, -0.08763, -0.5), (-0.04818, -0.08763, 0.5), (-0.05878, -0.0809, -0.5), (-0.05878, -0.0809, 0.5), (-0.06845, -0.0729, -0.5), (-0.06845, -0.0729, 0.5), (-0.07705, -0.06374, -0.5), (-0.07705, -0.06374, 0.5), (-0.08443, -0.05358, -0.5), (-0.08443, -0.05358, 0.5), (-0.09048, -0.04258, -0.5), (-0.09048, -0.04258, 0.5), (-0.09511, -0.0309, -0.5), (-0.09511, -0.0309, 0.5), (-0.09823, -0.01874, -0.5), (-0.09823, -0.01874, 0.5), (-0.0998, -0.006279, -0.5), (-0.0998, -0.006279, 0.5), (-0.0998, 0.006279, -0.5), (-0.0998, 0.006279, 0.5), (-0.09823, 0.01874, -0.5), (-0.09823, 0.01874, 0.5), (-0.09511, 0.0309, -0.5), (-0.09511, 0.0309, 0.5), (-0.09048, 0.04258, -0.5), (-0.09048, 0.04258, 0.5), (-0.08443, 0.05358, -0.5), (-0.08443, 0.05358, 0.5), (-0.07705, 0.06374, -0.5), (-0.07705, 0.06374, 0.5), (-0.06845, 0.0729, -0.5), (-0.06845, 0.0729, 0.5), (-0.05878, 0.0809, -0.5), (-0.05878, 0.0809, 0.5), (-0.04818, 0.08763, -0.5), (-0.04818, 0.08763, 0.5), (-0.03681, 0.09298, -0.5), (-0.03681, 0.09298, 0.5), (-0.02487, 0.09686, -0.5), (-0.02487, 0.09686, 0.5), (-0.01253, 0.09921, -0.5), (-0.01253, 0.09921, 0.5)], [], [(0, 1, 3, 2), (2, 3, 5, 4), (4, 5, 7, 6), (6, 7, 9, 8), (8, 9, 11, 10), (10, 11, 13, 12), (12, 13, 15, 14), (14, 15, 17, 16), (16, 17, 19, 18), (18, 19, 21, 20), (20, 21, 23, 22), (22, 23, 25, 24), (24, 25, 27, 26), (26, 27, 29, 28), (28, 29, 31, 30), (30, 31, 33, 32), (32, 33, 35, 34), (34, 35, 37, 36), (36, 37, 39, 38), (38, 39, 41, 40), (40, 41, 43, 42), (42, 43, 45, 44), (44, 45, 47, 46), (46, 47, 49, 48), (48, 49, 51, 50), (50, 51, 53, 52), (52, 53, 55, 54), (54, 55, 57, 56), (56, 57, 59, 58), (58, 59, 61, 60), (60, 61, 63, 62), (62, 63, 65, 64), (64, 65, 67, 66), (66, 67, 69, 68), (68, 69, 71, 70), (70, 71, 73, 72), (72, 73, 75, 74), (74, 75, 77, 76), (76, 77, 79, 78), (78, 79, 81, 80), (80, 81, 83, 82), (82, 83, 85, 84), (84, 85, 87, 86), (86, 87, 89, 88), (88, 89, 91, 90), (90, 91, 93, 92), (92, 93, 95, 94), (94, 95, 97, 96), (3, 1, 99, 97, 95, 93, 91, 89, 87, 85, 83, 81, 79, 77, 75, 73, 71, 69, 67, 65, 63, 61, 59, 57, 55, 53, 51, 49, 47, 45, 43, 41, 39, 37, 35, 33, 31, 29, 27, 25, 23, 21, 19, 17, 15, 13, 11, 9, 7, 5), (96, 97, 99, 98), (98, 99, 1, 0), (0, 2, 4, 6, 8, 10, 12, 14, 16, 18, 20, 22, 24, 26, 28, 30, 32, 34, 36, 38, 40, 42, 44, 46, 48, 50, 52, 54, 56, 58, 60, 62, 64, 66, 68, 70, 72, 74, 76, 78, 80, 82, 84, 86, 88, 90, 92, 94, 96, 98)])
me_cylinder_000.use_remesh_preserve_volume = False
me_cylinder_000.use_remesh_preserve_attributes = False
me_cylinder_000.use_mirror_vertex_groups = False
me_cylinder_000.update()

# ---- objects
ob_plane = bpy.data.objects.new('Plane', me_plane)
ob_cube_007 = bpy.data.objects.new('Cube.007', me_cube_009)
ob_cube_006 = bpy.data.objects.new('Cube.006', me_cube_008)
ob_cylinder_003 = bpy.data.objects.new('Cylinder.003', me_cylinder_003)
ob_box = bpy.data.objects.new('box', me_cube_001)
ob_cube_001 = bpy.data.objects.new('Cube.001', me_cube_002)
ob_cube = bpy.data.objects.new('Cube', me_cube_004)
ob_cube_002 = bpy.data.objects.new('Cube.002', me_cube_005)
ob_cube_003 = bpy.data.objects.new('Cube.003', me_cube_006)
ob_cube_004 = bpy.data.objects.new('Cube.004', me_cube_007)
ob_cube_005 = bpy.data.objects.new('Cube.005', me_cube_015)
ob_cylinder_000 = bpy.data.objects.new('Cylinder.000', me_cylinder_000)

# ---- transforms, parenting, visibility, modifiers, constraints
ob_plane.location = (0.0, 0.0, 0.01)
ob_plane.scale = (0.9, 0.9, 1.0)
ob_plane.lineart.crease_threshold = 0.0
ob_cube_007.location = (0.5097, -0.524, -0.4723)
ob_cube_007.scale = (0.475, 0.475, 0.475)
ob_cube_007.lineart.crease_threshold = 0.0
ob_cube_006.location = (-0.4903, -0.524, -0.4723)
ob_cube_006.scale = (0.475, 0.475, 0.475)
ob_cube_006.lineart.crease_threshold = 0.0
ob_cylinder_003.location = (0.009666, -0.524, -0.4723)
ob_cylinder_003.rotation_euler = (0.0, 1.571, 0.0)
ob_cylinder_003.scale = (0.95, 0.95, 0.95)
ob_cylinder_003.lineart.crease_threshold = 0.0
ob_box.location = (0.0, 0.0, 0.0)
ob_box.scale = (1.025, 1.025, 1.025)
ob_box.lineart.crease_threshold = 0.0
ob_cube_001.location = (-0.49, 0.5, -0.472)
ob_cube_001.scale = (0.475, 0.475, 0.475)
ob_cube_001.lineart.crease_threshold = 0.0
ob_cube.location = (0.51, 0.5, -0.472)
ob_cube.scale = (0.485, 0.475, 0.475)
ob_cube.lineart.crease_threshold = 0.0
ob_cube_002.location = (0.51, 0.5, 0.508)
ob_cube_002.scale = (0.485, 0.475, 0.475)
ob_cube_002.lineart.crease_threshold = 0.0
ob_cube_003.location = (-0.49, 0.5, 0.508)
ob_cube_003.scale = (0.475, 0.475, 0.475)
ob_cube_003.lineart.crease_threshold = 0.0
ob_cube_004.location = (-0.4903, -0.524, 0.5077)
ob_cube_004.scale = (0.475, 0.475, 0.475)
ob_cube_004.lineart.crease_threshold = 0.0
ob_cube_005.location = (0.5097, -0.524, 0.5077)
ob_cube_005.scale = (0.475, 0.475, 0.475)
ob_cube_005.lineart.crease_threshold = 0.0
ob_cylinder_000.location = (0.009666, -0.524, 0.5077)
ob_cylinder_000.rotation_euler = (0.0, 1.571, 0.0)
ob_cylinder_000.scale = (0.95, 0.95, 0.95)
ob_cylinder_000.lineart.crease_threshold = 0.0

# ---- collection membership
col_collection_1.objects.link(ob_plane)
col_collection_1.objects.link(ob_cube_007)
col_collection_1.objects.link(ob_cube_006)
col_collection_1.objects.link(ob_cylinder_003)
col_collection_1.objects.link(ob_box)
col_collection_1.objects.link(ob_cube_001)
col_collection_1.objects.link(ob_cube)
col_collection_1.objects.link(ob_cube_002)
col_collection_1.objects.link(ob_cube_003)
col_collection_1.objects.link(ob_cube_004)
col_collection_1.objects.link(ob_cube_005)
col_collection_1.objects.link(ob_cylinder_000)

# ---- scene / render settings (as saved in the file)
scene.frame_start = 1; scene.frame_end = 250; scene.frame_set(1)
scene.render.engine = 'BLENDER_EEVEE_NEXT'
scene.render.resolution_percentage = 50
scene.render.dither_intensity = 0.0
scene.cycles.use_denoising = False
scene.cycles.samples = 128
scene.cycles.sampling_pattern = 'TABULATED_SOBOL'
scene.cycles.light_sampling_threshold = 0.0
scene.cycles.use_adaptive_sampling = False
scene.cycles.use_light_tree = False
scene.cycles.blur_glossy = 0.0
scene.cycles.sample_clamp_indirect = 0.0
scene.view_settings.view_transform = 'Standard'
bpy.context.view_layer.update()

# ---- added for rendering (the .blend has no active camera and no usable light): camera, sun
cam_auto = bpy.data.cameras.new('AutoCamera')
cam_auto.lens = 50.0
cam_auto.sensor_width = 36.0
cam_auto.clip_end = 1000.0
ob_auto_camera = bpy.data.objects.new('AutoCamera', cam_auto)
scene.collection.objects.link(ob_auto_camera)
ob_auto_camera.location = (3.2852, -3.94224, 2.62816)
ob_auto_camera.rotation_euler = (1.09748, -7.21219e-08, 0.694738)
scene.camera = ob_auto_camera
light_auto_sun = bpy.data.lights.new('AutoSun', 'SUN')
light_auto_sun.energy = 3.0
light_auto_sun.angle = 0.0523599
ob_auto_sun = bpy.data.objects.new('AutoSun', light_auto_sun)
scene.collection.objects.link(ob_auto_sun)
ob_auto_sun.rotation_euler = (0.872665, 0.174533, 0.523599)
bpy.context.view_layer.update()
